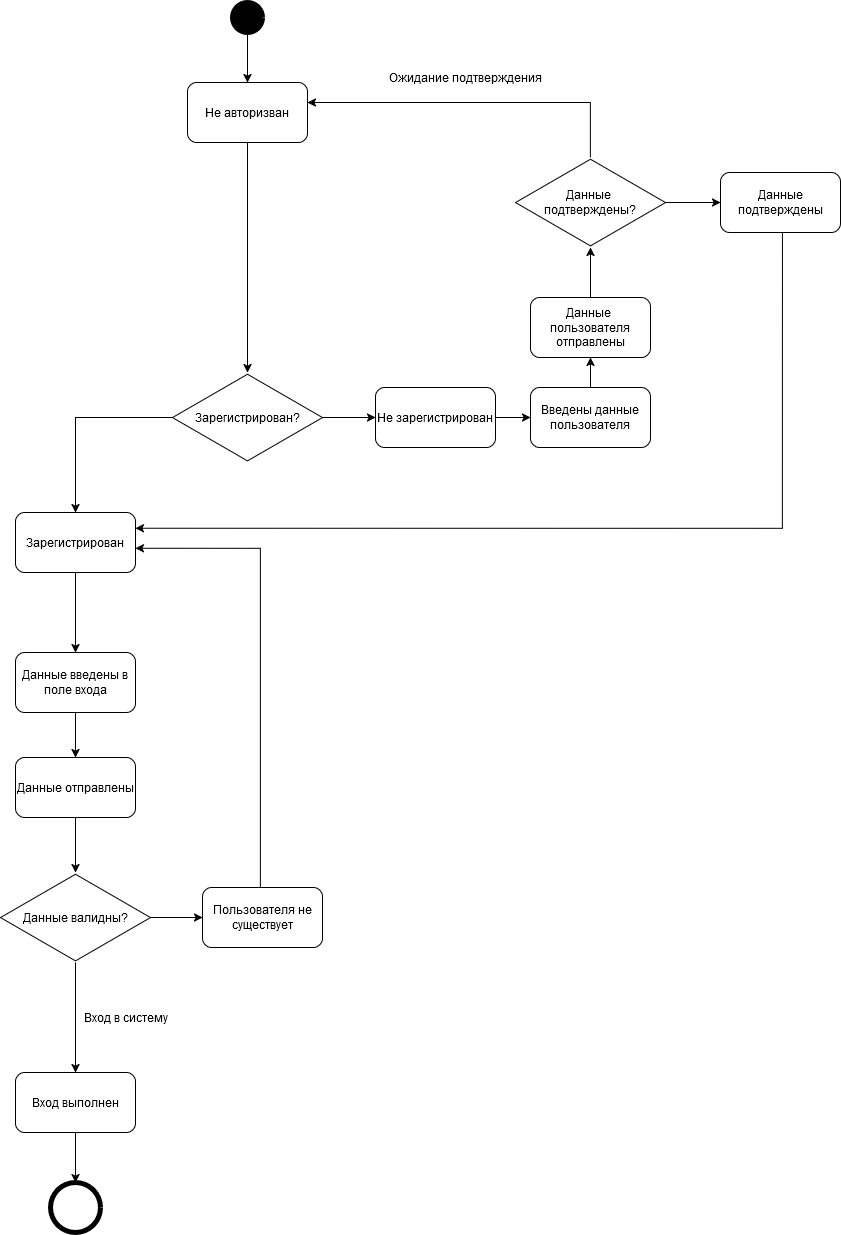

The diagram above was exported from draw.io. Its source (the exported page's mxGraphModel, read from the mxfile embedded in the PNG):
<mxGraphModel dx="3044" dy="1407" grid="1" gridSize="10" guides="1" tooltips="1" connect="1" arrows="1" fold="1" page="1" pageScale="1" pageWidth="827" pageHeight="1169" background="#ffffff" math="0" shadow="0">
  <root>
    <mxCell id="0" />
    <mxCell id="1" parent="0" />
    <mxCell id="E5j1HNI8D8jDI2gUazKe-84" style="edgeStyle=orthogonalEdgeStyle;rounded=0;orthogonalLoop=1;jettySize=auto;html=1;entryX=0.5;entryY=0;entryDx=0;entryDy=0;" edge="1" parent="1" source="E5j1HNI8D8jDI2gUazKe-85" target="E5j1HNI8D8jDI2gUazKe-86">
      <mxGeometry relative="1" as="geometry" />
    </mxCell>
    <mxCell id="E5j1HNI8D8jDI2gUazKe-85" value="" style="shape=ellipse;html=1;dashed=0;whiteSpace=wrap;aspect=fixed;strokeWidth=5;perimeter=ellipsePerimeter;fillColor=#000000;" vertex="1" parent="1">
      <mxGeometry x="502" y="780" width="30" height="30" as="geometry" />
    </mxCell>
    <mxCell id="E5j1HNI8D8jDI2gUazKe-86" value="Не авторизван" style="rounded=1;whiteSpace=wrap;html=1;" vertex="1" parent="1">
      <mxGeometry x="457" y="860" width="120" height="60" as="geometry" />
    </mxCell>
    <mxCell id="E5j1HNI8D8jDI2gUazKe-87" value="" style="edgeStyle=orthogonalEdgeStyle;rounded=0;orthogonalLoop=1;jettySize=auto;html=1;" edge="1" parent="1" source="E5j1HNI8D8jDI2gUazKe-89" target="E5j1HNI8D8jDI2gUazKe-91">
      <mxGeometry relative="1" as="geometry" />
    </mxCell>
    <mxCell id="E5j1HNI8D8jDI2gUazKe-88" value="" style="edgeStyle=orthogonalEdgeStyle;rounded=0;orthogonalLoop=1;jettySize=auto;html=1;" edge="1" parent="1" source="E5j1HNI8D8jDI2gUazKe-89" target="E5j1HNI8D8jDI2gUazKe-97">
      <mxGeometry relative="1" as="geometry" />
    </mxCell>
    <mxCell id="E5j1HNI8D8jDI2gUazKe-89" value="Зарегистрирован?" style="html=1;whiteSpace=wrap;aspect=fixed;shape=isoRectangle;" vertex="1" parent="1">
      <mxGeometry x="442" y="1150" width="150" height="90" as="geometry" />
    </mxCell>
    <mxCell id="E5j1HNI8D8jDI2gUazKe-90" value="" style="edgeStyle=orthogonalEdgeStyle;rounded=0;orthogonalLoop=1;jettySize=auto;html=1;" edge="1" parent="1" source="E5j1HNI8D8jDI2gUazKe-91" target="E5j1HNI8D8jDI2gUazKe-109">
      <mxGeometry relative="1" as="geometry" />
    </mxCell>
    <mxCell id="E5j1HNI8D8jDI2gUazKe-91" value="Зарегистрирован" style="rounded=1;whiteSpace=wrap;html=1;" vertex="1" parent="1">
      <mxGeometry x="285" y="1290" width="120" height="60" as="geometry" />
    </mxCell>
    <mxCell id="E5j1HNI8D8jDI2gUazKe-92" value="Ожидание подтверждения" style="text;html=1;align=center;verticalAlign=middle;resizable=0;points=[];autosize=1;strokeColor=none;fillColor=none;" vertex="1" parent="1">
      <mxGeometry x="650" y="840" width="170" height="30" as="geometry" />
    </mxCell>
    <mxCell id="E5j1HNI8D8jDI2gUazKe-93" value="" style="edgeStyle=orthogonalEdgeStyle;rounded=0;orthogonalLoop=1;jettySize=auto;html=1;" edge="1" parent="1" source="E5j1HNI8D8jDI2gUazKe-95" target="E5j1HNI8D8jDI2gUazKe-86">
      <mxGeometry relative="1" as="geometry">
        <Array as="points">
          <mxPoint x="860" y="880" />
        </Array>
      </mxGeometry>
    </mxCell>
    <mxCell id="E5j1HNI8D8jDI2gUazKe-94" value="" style="edgeStyle=orthogonalEdgeStyle;rounded=0;orthogonalLoop=1;jettySize=auto;html=1;" edge="1" parent="1" source="E5j1HNI8D8jDI2gUazKe-95" target="E5j1HNI8D8jDI2gUazKe-107">
      <mxGeometry relative="1" as="geometry" />
    </mxCell>
    <mxCell id="E5j1HNI8D8jDI2gUazKe-95" value="Данные&amp;nbsp;&lt;div&gt;подтверждены?&lt;/div&gt;" style="html=1;whiteSpace=wrap;aspect=fixed;shape=isoRectangle;" vertex="1" parent="1">
      <mxGeometry x="785" y="935" width="150" height="90" as="geometry" />
    </mxCell>
    <mxCell id="E5j1HNI8D8jDI2gUazKe-96" value="" style="edgeStyle=orthogonalEdgeStyle;rounded=0;orthogonalLoop=1;jettySize=auto;html=1;" edge="1" parent="1" source="E5j1HNI8D8jDI2gUazKe-97" target="E5j1HNI8D8jDI2gUazKe-103">
      <mxGeometry relative="1" as="geometry" />
    </mxCell>
    <mxCell id="E5j1HNI8D8jDI2gUazKe-97" value="Не зарегистрирован" style="rounded=1;whiteSpace=wrap;html=1;" vertex="1" parent="1">
      <mxGeometry x="645" y="1165" width="120" height="60" as="geometry" />
    </mxCell>
    <mxCell id="E5j1HNI8D8jDI2gUazKe-98" value="" style="shape=ellipse;html=1;dashed=0;whiteSpace=wrap;aspect=fixed;strokeWidth=5;perimeter=ellipsePerimeter;" vertex="1" parent="1">
      <mxGeometry x="320" y="1960" width="50" height="50" as="geometry" />
    </mxCell>
    <mxCell id="E5j1HNI8D8jDI2gUazKe-99" value="" style="edgeStyle=orthogonalEdgeStyle;rounded=0;orthogonalLoop=1;jettySize=auto;html=1;" edge="1" parent="1" source="E5j1HNI8D8jDI2gUazKe-100" target="E5j1HNI8D8jDI2gUazKe-98">
      <mxGeometry relative="1" as="geometry" />
    </mxCell>
    <mxCell id="E5j1HNI8D8jDI2gUazKe-100" value="Вход выполнен" style="rounded=1;whiteSpace=wrap;html=1;" vertex="1" parent="1">
      <mxGeometry x="285" y="1850" width="120" height="60" as="geometry" />
    </mxCell>
    <mxCell id="E5j1HNI8D8jDI2gUazKe-101" value="" style="edgeStyle=orthogonalEdgeStyle;rounded=0;orthogonalLoop=1;jettySize=auto;html=1;" edge="1" parent="1" source="E5j1HNI8D8jDI2gUazKe-86" target="E5j1HNI8D8jDI2gUazKe-89">
      <mxGeometry relative="1" as="geometry">
        <mxPoint x="517" y="1060" as="sourcePoint" />
      </mxGeometry>
    </mxCell>
    <mxCell id="E5j1HNI8D8jDI2gUazKe-102" value="" style="edgeStyle=orthogonalEdgeStyle;rounded=0;orthogonalLoop=1;jettySize=auto;html=1;" edge="1" parent="1" source="E5j1HNI8D8jDI2gUazKe-103" target="E5j1HNI8D8jDI2gUazKe-105">
      <mxGeometry relative="1" as="geometry" />
    </mxCell>
    <mxCell id="E5j1HNI8D8jDI2gUazKe-103" value="Введены данные&lt;div&gt;пользователя&lt;/div&gt;" style="rounded=1;whiteSpace=wrap;html=1;" vertex="1" parent="1">
      <mxGeometry x="800" y="1165" width="120" height="60" as="geometry" />
    </mxCell>
    <mxCell id="E5j1HNI8D8jDI2gUazKe-104" value="" style="edgeStyle=orthogonalEdgeStyle;rounded=0;orthogonalLoop=1;jettySize=auto;html=1;" edge="1" parent="1" source="E5j1HNI8D8jDI2gUazKe-105" target="E5j1HNI8D8jDI2gUazKe-95">
      <mxGeometry relative="1" as="geometry" />
    </mxCell>
    <mxCell id="E5j1HNI8D8jDI2gUazKe-105" value="Данные&amp;nbsp;&lt;div&gt;&lt;span style=&quot;background-color: initial;&quot;&gt;пользователя&lt;/span&gt;&lt;/div&gt;&lt;div&gt;отправлены&lt;/div&gt;" style="rounded=1;whiteSpace=wrap;html=1;" vertex="1" parent="1">
      <mxGeometry x="800" y="1075" width="120" height="60" as="geometry" />
    </mxCell>
    <mxCell id="E5j1HNI8D8jDI2gUazKe-106" value="" style="edgeStyle=orthogonalEdgeStyle;rounded=0;orthogonalLoop=1;jettySize=auto;html=1;entryX=0.983;entryY=0.596;entryDx=0;entryDy=0;entryPerimeter=0;exitX=0.5;exitY=1;exitDx=0;exitDy=0;" edge="1" parent="1">
      <mxGeometry relative="1" as="geometry">
        <mxPoint x="1052.04" y="990" as="sourcePoint" />
        <mxPoint x="405" y="1305.7600000000002" as="targetPoint" />
        <Array as="points">
          <mxPoint x="1052.04" y="1306" />
        </Array>
      </mxGeometry>
    </mxCell>
    <mxCell id="E5j1HNI8D8jDI2gUazKe-107" value="Данные подтверждены" style="rounded=1;whiteSpace=wrap;html=1;" vertex="1" parent="1">
      <mxGeometry x="990" y="950" width="120" height="60" as="geometry" />
    </mxCell>
    <mxCell id="E5j1HNI8D8jDI2gUazKe-108" value="" style="edgeStyle=orthogonalEdgeStyle;rounded=0;orthogonalLoop=1;jettySize=auto;html=1;" edge="1" parent="1" source="E5j1HNI8D8jDI2gUazKe-109" target="E5j1HNI8D8jDI2gUazKe-114">
      <mxGeometry relative="1" as="geometry" />
    </mxCell>
    <mxCell id="E5j1HNI8D8jDI2gUazKe-109" value="Данные введены в поле входа" style="rounded=1;whiteSpace=wrap;html=1;" vertex="1" parent="1">
      <mxGeometry x="285" y="1430" width="120" height="60" as="geometry" />
    </mxCell>
    <mxCell id="E5j1HNI8D8jDI2gUazKe-110" value="" style="edgeStyle=orthogonalEdgeStyle;rounded=0;orthogonalLoop=1;jettySize=auto;html=1;" edge="1" parent="1" source="E5j1HNI8D8jDI2gUazKe-112" target="E5j1HNI8D8jDI2gUazKe-100">
      <mxGeometry relative="1" as="geometry" />
    </mxCell>
    <mxCell id="E5j1HNI8D8jDI2gUazKe-111" value="" style="edgeStyle=orthogonalEdgeStyle;rounded=0;orthogonalLoop=1;jettySize=auto;html=1;" edge="1" parent="1" source="E5j1HNI8D8jDI2gUazKe-112" target="E5j1HNI8D8jDI2gUazKe-116">
      <mxGeometry relative="1" as="geometry" />
    </mxCell>
    <mxCell id="E5j1HNI8D8jDI2gUazKe-112" value="Данные валидны?" style="html=1;whiteSpace=wrap;aspect=fixed;shape=isoRectangle;" vertex="1" parent="1">
      <mxGeometry x="270" y="1650" width="150" height="90" as="geometry" />
    </mxCell>
    <mxCell id="E5j1HNI8D8jDI2gUazKe-113" value="" style="edgeStyle=orthogonalEdgeStyle;rounded=0;orthogonalLoop=1;jettySize=auto;html=1;" edge="1" parent="1" source="E5j1HNI8D8jDI2gUazKe-114" target="E5j1HNI8D8jDI2gUazKe-112">
      <mxGeometry relative="1" as="geometry" />
    </mxCell>
    <mxCell id="E5j1HNI8D8jDI2gUazKe-114" value="Данные отправлены" style="rounded=1;whiteSpace=wrap;html=1;" vertex="1" parent="1">
      <mxGeometry x="285" y="1535" width="120" height="60" as="geometry" />
    </mxCell>
    <mxCell id="E5j1HNI8D8jDI2gUazKe-115" value="" style="edgeStyle=orthogonalEdgeStyle;rounded=0;orthogonalLoop=1;jettySize=auto;html=1;entryX=0.998;entryY=0.846;entryDx=0;entryDy=0;entryPerimeter=0;exitX=0.5;exitY=0;exitDx=0;exitDy=0;" edge="1" parent="1" source="E5j1HNI8D8jDI2gUazKe-116">
      <mxGeometry relative="1" as="geometry">
        <mxPoint x="530.24" y="1650" as="sourcePoint" />
        <mxPoint x="405.0000000000002" y="1325.7599999999998" as="targetPoint" />
        <Array as="points">
          <mxPoint x="530" y="1665" />
          <mxPoint x="530" y="1326" />
        </Array>
      </mxGeometry>
    </mxCell>
    <mxCell id="E5j1HNI8D8jDI2gUazKe-116" value="Пользователя не существует" style="rounded=1;whiteSpace=wrap;html=1;" vertex="1" parent="1">
      <mxGeometry x="472" y="1665" width="120" height="60" as="geometry" />
    </mxCell>
    <mxCell id="E5j1HNI8D8jDI2gUazKe-117" value="Вход в систему" style="text;html=1;align=center;verticalAlign=middle;resizable=0;points=[];autosize=1;strokeColor=none;fillColor=none;" vertex="1" parent="1">
      <mxGeometry x="340" y="1780" width="110" height="30" as="geometry" />
    </mxCell>
  </root>
</mxGraphModel>